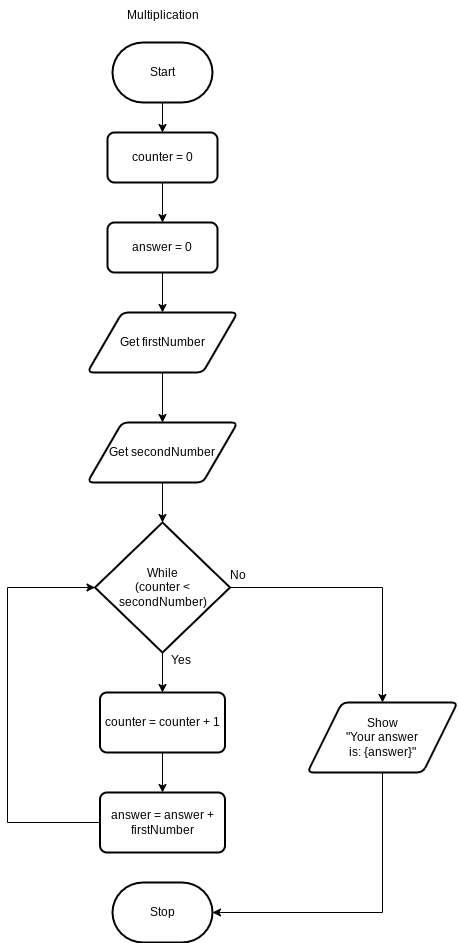

The diagram above was exported from draw.io. Its source (the exported page's mxGraphModel, read from the mxfile embedded in the PNG):
<mxGraphModel dx="879" dy="536" grid="1" gridSize="10" guides="1" tooltips="1" connect="1" arrows="1" fold="1" page="1" pageScale="1" pageWidth="850" pageHeight="1100" math="0" shadow="0">
  <root>
    <mxCell id="0" />
    <mxCell id="1" parent="0" />
    <mxCell id="26" style="edgeStyle=none;html=1;entryX=0.5;entryY=0;entryDx=0;entryDy=0;" parent="1" source="2" target="8" edge="1">
      <mxGeometry relative="1" as="geometry" />
    </mxCell>
    <mxCell id="2" value="Start" style="strokeWidth=2;html=1;shape=mxgraph.flowchart.terminator;whiteSpace=wrap;" parent="1" vertex="1">
      <mxGeometry x="245" y="60" width="100" height="60" as="geometry" />
    </mxCell>
    <mxCell id="29" style="edgeStyle=none;html=1;entryX=0.5;entryY=0;entryDx=0;entryDy=0;" parent="1" source="5" target="6" edge="1">
      <mxGeometry relative="1" as="geometry" />
    </mxCell>
    <mxCell id="5" value="Get firstNumber" style="shape=parallelogram;html=1;strokeWidth=2;perimeter=parallelogramPerimeter;whiteSpace=wrap;rounded=1;arcSize=12;size=0.23;" parent="1" vertex="1">
      <mxGeometry x="220" y="330" width="150" height="60" as="geometry" />
    </mxCell>
    <mxCell id="6" value="Get secondNumber" style="shape=parallelogram;html=1;strokeWidth=2;perimeter=parallelogramPerimeter;whiteSpace=wrap;rounded=1;arcSize=12;size=0.23;" parent="1" vertex="1">
      <mxGeometry x="220" y="440" width="150" height="60" as="geometry" />
    </mxCell>
    <mxCell id="21" style="edgeStyle=orthogonalEdgeStyle;html=1;entryX=0.5;entryY=0;entryDx=0;entryDy=0;rounded=0;curved=0;" parent="1" source="7" target="14" edge="1">
      <mxGeometry relative="1" as="geometry" />
    </mxCell>
    <mxCell id="22" style="edgeStyle=none;html=1;entryX=0.5;entryY=0;entryDx=0;entryDy=0;" parent="1" source="7" target="11" edge="1">
      <mxGeometry relative="1" as="geometry" />
    </mxCell>
    <mxCell id="7" value="While&lt;div&gt;&lt;span style=&quot;color: rgb(0, 0, 0); background-color: transparent;&quot;&gt;(counter &amp;lt; secondNumber)&lt;/span&gt;&lt;/div&gt;" style="strokeWidth=2;html=1;shape=mxgraph.flowchart.decision;whiteSpace=wrap;" parent="1" vertex="1">
      <mxGeometry x="227.5" y="540" width="135" height="130" as="geometry" />
    </mxCell>
    <mxCell id="27" style="edgeStyle=none;html=1;entryX=0.5;entryY=0;entryDx=0;entryDy=0;" parent="1" source="8" target="17" edge="1">
      <mxGeometry relative="1" as="geometry" />
    </mxCell>
    <mxCell id="8" value="counter = 0" style="rounded=1;whiteSpace=wrap;html=1;absoluteArcSize=1;arcSize=14;strokeWidth=2;" parent="1" vertex="1">
      <mxGeometry x="240" y="150" width="110" height="50" as="geometry" />
    </mxCell>
    <mxCell id="23" style="edgeStyle=none;html=1;entryX=0.5;entryY=0;entryDx=0;entryDy=0;" parent="1" source="11" target="15" edge="1">
      <mxGeometry relative="1" as="geometry" />
    </mxCell>
    <mxCell id="11" value="counter = counter + 1" style="rounded=1;whiteSpace=wrap;html=1;absoluteArcSize=1;arcSize=14;strokeWidth=2;" parent="1" vertex="1">
      <mxGeometry x="232.5" y="710" width="125" height="60" as="geometry" />
    </mxCell>
    <mxCell id="14" value="Show&lt;div&gt;&quot;Your answer&lt;/div&gt;&lt;div&gt;is: {answer}&quot;&lt;/div&gt;" style="shape=parallelogram;html=1;strokeWidth=2;perimeter=parallelogramPerimeter;whiteSpace=wrap;rounded=1;arcSize=12;size=0.23;" parent="1" vertex="1">
      <mxGeometry x="440" y="720" width="150" height="70" as="geometry" />
    </mxCell>
    <mxCell id="15" value="answer = answer + firstNumber" style="rounded=1;whiteSpace=wrap;html=1;absoluteArcSize=1;arcSize=14;strokeWidth=2;" parent="1" vertex="1">
      <mxGeometry x="232.5" y="810" width="125" height="60" as="geometry" />
    </mxCell>
    <mxCell id="16" value="Multiplication" style="text;html=1;align=center;verticalAlign=middle;resizable=0;points=[];autosize=1;strokeColor=none;fillColor=none;" parent="1" vertex="1">
      <mxGeometry x="245" y="18" width="100" height="30" as="geometry" />
    </mxCell>
    <mxCell id="28" style="edgeStyle=none;html=1;entryX=0.5;entryY=0;entryDx=0;entryDy=0;" parent="1" source="17" target="5" edge="1">
      <mxGeometry relative="1" as="geometry" />
    </mxCell>
    <mxCell id="17" value="answer = 0" style="rounded=1;whiteSpace=wrap;html=1;absoluteArcSize=1;arcSize=14;strokeWidth=2;" parent="1" vertex="1">
      <mxGeometry x="240" y="240" width="110" height="50" as="geometry" />
    </mxCell>
    <mxCell id="20" style="edgeStyle=orthogonalEdgeStyle;html=1;entryX=0;entryY=0.5;entryDx=0;entryDy=0;entryPerimeter=0;rounded=0;curved=0;" parent="1" source="15" target="7" edge="1">
      <mxGeometry relative="1" as="geometry">
        <Array as="points">
          <mxPoint x="140" y="840" />
          <mxPoint x="140" y="605" />
        </Array>
      </mxGeometry>
    </mxCell>
    <mxCell id="24" value="Stop" style="strokeWidth=2;html=1;shape=mxgraph.flowchart.terminator;whiteSpace=wrap;" parent="1" vertex="1">
      <mxGeometry x="245" y="900" width="100" height="60" as="geometry" />
    </mxCell>
    <mxCell id="25" style="edgeStyle=orthogonalEdgeStyle;html=1;entryX=1;entryY=0.5;entryDx=0;entryDy=0;entryPerimeter=0;rounded=0;curved=0;" parent="1" source="14" target="24" edge="1">
      <mxGeometry relative="1" as="geometry">
        <Array as="points">
          <mxPoint x="515" y="930" />
        </Array>
      </mxGeometry>
    </mxCell>
    <mxCell id="30" style="edgeStyle=none;html=1;entryX=0.5;entryY=0;entryDx=0;entryDy=0;entryPerimeter=0;" parent="1" source="6" target="7" edge="1">
      <mxGeometry relative="1" as="geometry" />
    </mxCell>
    <mxCell id="31" value="Yes" style="text;html=1;align=center;verticalAlign=middle;resizable=0;points=[];autosize=1;strokeColor=none;fillColor=none;" parent="1" vertex="1">
      <mxGeometry x="293" y="663" width="40" height="30" as="geometry" />
    </mxCell>
    <mxCell id="32" value="No" style="text;html=1;align=center;verticalAlign=middle;resizable=0;points=[];autosize=1;strokeColor=none;fillColor=none;" parent="1" vertex="1">
      <mxGeometry x="350" y="578" width="40" height="30" as="geometry" />
    </mxCell>
  </root>
</mxGraphModel>